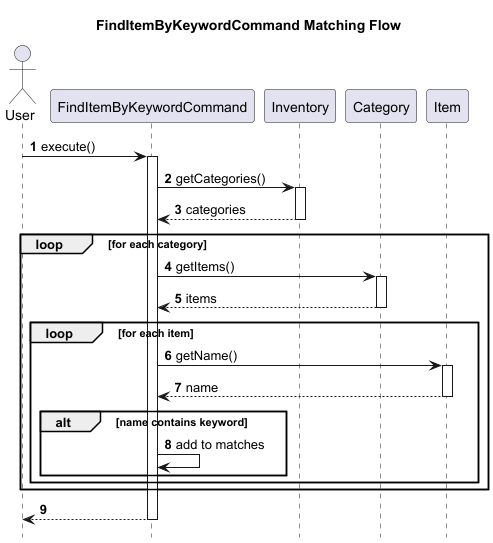

The diagram above was rendered by PlantUML. Its source (embedded in the PNG):
@startuml
title FindItemByKeywordCommand Matching Flow

autonumber
hide footbox

actor User
participant FindItemByKeywordCommand
participant Inventory
participant Category
participant Item

User -> FindItemByKeywordCommand : execute()
activate FindItemByKeywordCommand

FindItemByKeywordCommand -> Inventory : getCategories()
activate Inventory
Inventory --> FindItemByKeywordCommand : categories
deactivate Inventory

loop for each category
    FindItemByKeywordCommand -> Category : getItems()
    activate Category
    Category --> FindItemByKeywordCommand : items
    deactivate Category

    loop for each item
        FindItemByKeywordCommand -> Item : getName()
        activate Item
        Item --> FindItemByKeywordCommand : name
        deactivate Item

        alt name contains keyword
            FindItemByKeywordCommand -> FindItemByKeywordCommand : add to matches
        end
    end
end

FindItemByKeywordCommand --> User
deactivate FindItemByKeywordCommand

@enduml